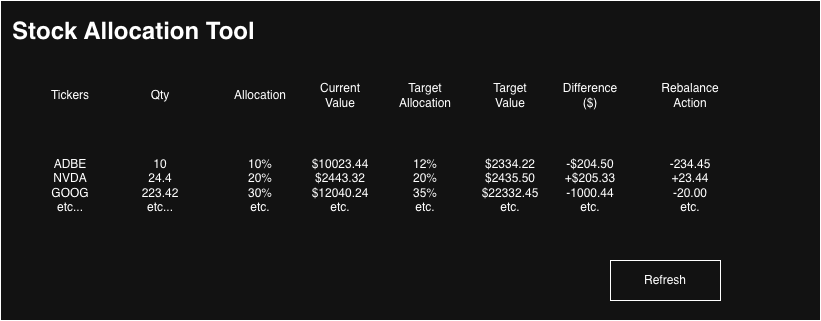

The diagram above was exported from draw.io. Its source (the exported page's mxGraphModel, read from the mxfile embedded in the PNG):
<mxGraphModel dx="1592" dy="929" grid="1" gridSize="10" guides="1" tooltips="1" connect="1" arrows="1" fold="1" page="1" pageScale="1" pageWidth="850" pageHeight="1100" math="0" shadow="0">
  <root>
    <mxCell id="0" />
    <mxCell id="1" parent="0" />
    <mxCell id="alHEEbRRKE29cSsIX55K-2" parent="1" style="rounded=0;whiteSpace=wrap;html=1;" value="" vertex="1">
      <mxGeometry height="320" width="820" x="60" y="110" as="geometry" />
    </mxCell>
    <mxCell id="alHEEbRRKE29cSsIX55K-3" parent="1" style="text;html=1;whiteSpace=wrap;overflow=hidden;rounded=0;" value="&lt;h1 style=&quot;margin-top: 0px;&quot;&gt;Stock Allocation Tool&lt;/h1&gt;" vertex="1">
      <mxGeometry height="50" width="300" x="70" y="120" as="geometry" />
    </mxCell>
    <mxCell id="alHEEbRRKE29cSsIX55K-4" parent="1" style="text;html=1;whiteSpace=wrap;strokeColor=none;fillColor=none;align=center;verticalAlign=middle;rounded=0;" value="Tickers" vertex="1">
      <mxGeometry height="30" width="60" x="100" y="190" as="geometry" />
    </mxCell>
    <mxCell id="alHEEbRRKE29cSsIX55K-5" parent="1" style="text;html=1;whiteSpace=wrap;strokeColor=none;fillColor=none;align=center;verticalAlign=middle;rounded=0;" value="Qty" vertex="1">
      <mxGeometry height="30" width="60" x="190" y="190" as="geometry" />
    </mxCell>
    <mxCell id="alHEEbRRKE29cSsIX55K-6" parent="1" style="text;html=1;whiteSpace=wrap;strokeColor=none;fillColor=none;align=center;verticalAlign=middle;rounded=0;" value="Allocation" vertex="1">
      <mxGeometry height="30" width="60" x="290" y="190" as="geometry" />
    </mxCell>
    <mxCell id="alHEEbRRKE29cSsIX55K-7" parent="1" style="text;html=1;whiteSpace=wrap;strokeColor=none;fillColor=none;align=center;verticalAlign=middle;rounded=0;" value="Target Allocation" vertex="1">
      <mxGeometry height="30" width="60" x="455" y="190" as="geometry" />
    </mxCell>
    <mxCell id="alHEEbRRKE29cSsIX55K-8" parent="1" style="text;html=1;whiteSpace=wrap;strokeColor=none;fillColor=none;align=center;verticalAlign=middle;rounded=0;" value="Difference ($)" vertex="1">
      <mxGeometry height="30" width="60" x="620" y="190" as="geometry" />
    </mxCell>
    <mxCell id="alHEEbRRKE29cSsIX55K-9" parent="1" style="text;html=1;whiteSpace=wrap;strokeColor=none;fillColor=none;align=center;verticalAlign=middle;rounded=0;" value="Rebalance Action" vertex="1">
      <mxGeometry height="30" width="60" x="720" y="190" as="geometry" />
    </mxCell>
    <mxCell id="alHEEbRRKE29cSsIX55K-14" parent="1" style="text;html=1;whiteSpace=wrap;strokeColor=none;fillColor=none;align=center;verticalAlign=middle;rounded=0;" value="ADBE&lt;div&gt;NVDA&lt;/div&gt;&lt;div&gt;GOOG&lt;/div&gt;&lt;div&gt;etc...&lt;/div&gt;" vertex="1">
      <mxGeometry height="150" width="60" x="100" y="220" as="geometry" />
    </mxCell>
    <mxCell id="alHEEbRRKE29cSsIX55K-15" parent="1" style="text;html=1;whiteSpace=wrap;strokeColor=none;fillColor=none;align=center;verticalAlign=middle;rounded=0;" value="10&lt;div&gt;24.4&lt;/div&gt;&lt;div&gt;223.42&lt;/div&gt;&lt;div&gt;etc...&lt;/div&gt;" vertex="1">
      <mxGeometry height="150" width="60" x="190" y="220" as="geometry" />
    </mxCell>
    <mxCell id="alHEEbRRKE29cSsIX55K-16" parent="1" style="text;html=1;whiteSpace=wrap;strokeColor=none;fillColor=none;align=center;verticalAlign=middle;rounded=0;" value="10%&lt;div&gt;20%&lt;/div&gt;&lt;div&gt;30%&lt;/div&gt;&lt;div&gt;etc.&lt;/div&gt;" vertex="1">
      <mxGeometry height="150" width="60" x="290" y="220" as="geometry" />
    </mxCell>
    <mxCell id="alHEEbRRKE29cSsIX55K-17" parent="1" style="text;html=1;whiteSpace=wrap;strokeColor=none;fillColor=none;align=center;verticalAlign=middle;rounded=0;" value="12%&lt;div&gt;20%&lt;/div&gt;&lt;div&gt;35%&lt;/div&gt;&lt;div&gt;etc.&lt;/div&gt;" vertex="1">
      <mxGeometry height="150" width="60" x="455" y="220" as="geometry" />
    </mxCell>
    <mxCell id="alHEEbRRKE29cSsIX55K-18" parent="1" style="text;html=1;whiteSpace=wrap;strokeColor=none;fillColor=none;align=center;verticalAlign=middle;rounded=0;" value="-$204.50&lt;div&gt;+$205.33&lt;/div&gt;&lt;div&gt;-1000.44&lt;/div&gt;&lt;div&gt;etc.&lt;/div&gt;" vertex="1">
      <mxGeometry height="150" width="60" x="620" y="220" as="geometry" />
    </mxCell>
    <mxCell id="alHEEbRRKE29cSsIX55K-19" parent="1" style="text;html=1;whiteSpace=wrap;strokeColor=none;fillColor=none;align=center;verticalAlign=middle;rounded=0;" value="-234.45&lt;div&gt;+23.44&lt;/div&gt;&lt;div&gt;-20.00&lt;/div&gt;&lt;div&gt;etc.&lt;/div&gt;" vertex="1">
      <mxGeometry height="150" width="60" x="720" y="220" as="geometry" />
    </mxCell>
    <mxCell id="alHEEbRRKE29cSsIX55K-20" parent="1" style="text;html=1;whiteSpace=wrap;strokeColor=none;fillColor=none;align=center;verticalAlign=middle;rounded=0;" value="Current Value" vertex="1">
      <mxGeometry height="30" width="60" x="370" y="190" as="geometry" />
    </mxCell>
    <mxCell id="alHEEbRRKE29cSsIX55K-21" parent="1" style="text;html=1;whiteSpace=wrap;strokeColor=none;fillColor=none;align=center;verticalAlign=middle;rounded=0;" value="$10023.44&lt;div&gt;$2443.32&lt;/div&gt;&lt;div&gt;$12040.24&lt;/div&gt;&lt;div&gt;etc.&lt;/div&gt;" vertex="1">
      <mxGeometry height="150" width="60" x="370" y="220" as="geometry" />
    </mxCell>
    <mxCell id="alHEEbRRKE29cSsIX55K-22" parent="1" style="text;html=1;whiteSpace=wrap;strokeColor=none;fillColor=none;align=center;verticalAlign=middle;rounded=0;" value="Target Value" vertex="1">
      <mxGeometry height="30" width="60" x="540" y="190" as="geometry" />
    </mxCell>
    <mxCell id="alHEEbRRKE29cSsIX55K-23" parent="1" style="text;html=1;whiteSpace=wrap;strokeColor=none;fillColor=none;align=center;verticalAlign=middle;rounded=0;" value="$2334.22&lt;div&gt;$2435.50&lt;/div&gt;&lt;div&gt;$22332.45&lt;/div&gt;&lt;div&gt;etc.&lt;/div&gt;" vertex="1">
      <mxGeometry height="150" width="60" x="540" y="220" as="geometry" />
    </mxCell>
    <mxCell id="32CpRk1fu7YjqPMguh5f-1" parent="1" style="rounded=0;whiteSpace=wrap;html=1;" value="Refresh" vertex="1">
      <mxGeometry height="40" width="110" x="670" y="370" as="geometry" />
    </mxCell>
  </root>
</mxGraphModel>